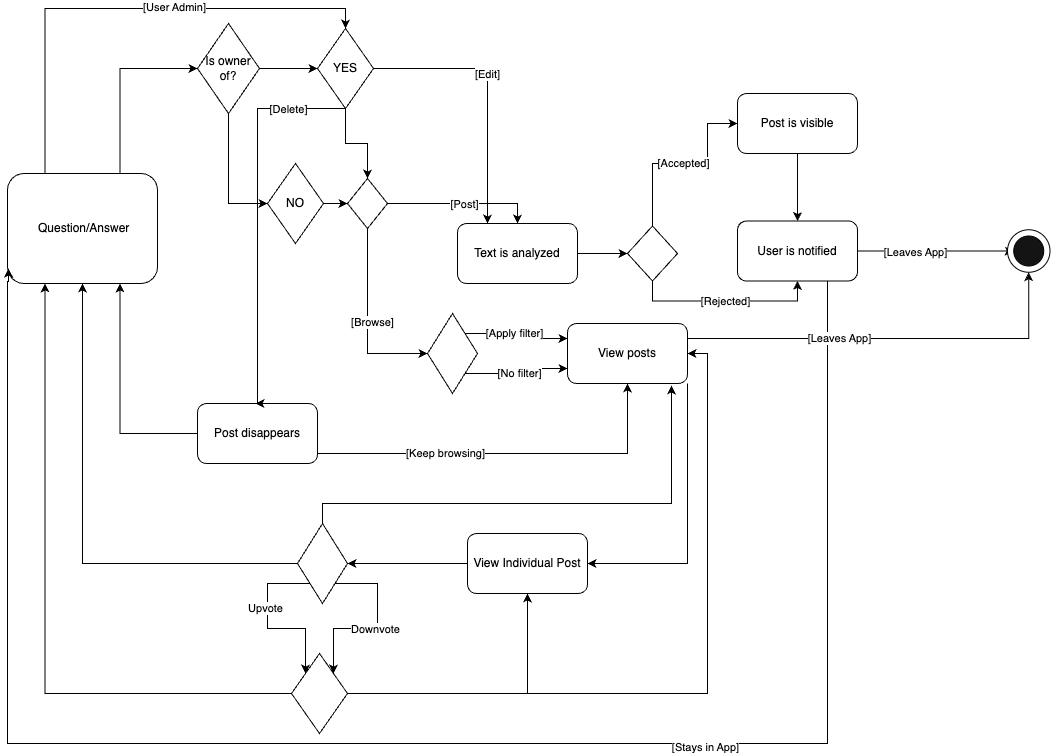

The diagram above was exported from draw.io. Its source (the exported page's mxGraphModel, read from the mxfile embedded in the PNG):
<mxGraphModel dx="1554" dy="710" grid="1" gridSize="10" guides="1" tooltips="1" connect="1" arrows="1" fold="1" page="1" pageScale="1" pageWidth="827" pageHeight="1169" math="0" shadow="0">
  <root>
    <mxCell id="0" />
    <mxCell id="1" parent="0" />
    <mxCell id="29EyWUX4HN3Hhq11z-PF-34" style="edgeStyle=orthogonalEdgeStyle;rounded=0;orthogonalLoop=1;jettySize=auto;html=1;exitX=0.75;exitY=0;exitDx=0;exitDy=0;entryX=0;entryY=0.5;entryDx=0;entryDy=0;" edge="1" parent="1" source="29EyWUX4HN3Hhq11z-PF-1" target="29EyWUX4HN3Hhq11z-PF-33">
      <mxGeometry relative="1" as="geometry" />
    </mxCell>
    <mxCell id="29EyWUX4HN3Hhq11z-PF-69" style="edgeStyle=orthogonalEdgeStyle;rounded=0;orthogonalLoop=1;jettySize=auto;html=1;exitX=0.25;exitY=0;exitDx=0;exitDy=0;entryX=0.5;entryY=0;entryDx=0;entryDy=0;" edge="1" parent="1" source="29EyWUX4HN3Hhq11z-PF-1" target="29EyWUX4HN3Hhq11z-PF-16">
      <mxGeometry relative="1" as="geometry" />
    </mxCell>
    <mxCell id="29EyWUX4HN3Hhq11z-PF-70" value="[User Admin]" style="edgeLabel;html=1;align=center;verticalAlign=middle;resizable=0;points=[];" vertex="1" connectable="0" parent="29EyWUX4HN3Hhq11z-PF-69">
      <mxGeometry x="0.2091" y="2" relative="1" as="geometry">
        <mxPoint as="offset" />
      </mxGeometry>
    </mxCell>
    <mxCell id="29EyWUX4HN3Hhq11z-PF-1" value="&amp;nbsp;Question/Answer" style="rounded=1;whiteSpace=wrap;html=1;" vertex="1" parent="1">
      <mxGeometry x="90" y="290" width="150" height="110" as="geometry" />
    </mxCell>
    <mxCell id="29EyWUX4HN3Hhq11z-PF-5" style="edgeStyle=orthogonalEdgeStyle;rounded=0;orthogonalLoop=1;jettySize=auto;html=1;exitX=1;exitY=0.5;exitDx=0;exitDy=0;" edge="1" parent="1" source="29EyWUX4HN3Hhq11z-PF-2" target="29EyWUX4HN3Hhq11z-PF-3">
      <mxGeometry relative="1" as="geometry" />
    </mxCell>
    <mxCell id="29EyWUX4HN3Hhq11z-PF-2" value="Text is analyzed" style="rounded=1;whiteSpace=wrap;html=1;" vertex="1" parent="1">
      <mxGeometry x="540" y="340" width="120" height="60" as="geometry" />
    </mxCell>
    <mxCell id="29EyWUX4HN3Hhq11z-PF-7" value="[Rejected]" style="edgeStyle=orthogonalEdgeStyle;rounded=0;orthogonalLoop=1;jettySize=auto;html=1;exitX=0.5;exitY=1;exitDx=0;exitDy=0;entryX=0.5;entryY=1;entryDx=0;entryDy=0;" edge="1" parent="1" source="29EyWUX4HN3Hhq11z-PF-3" target="29EyWUX4HN3Hhq11z-PF-6">
      <mxGeometry relative="1" as="geometry" />
    </mxCell>
    <mxCell id="29EyWUX4HN3Hhq11z-PF-8" style="edgeStyle=orthogonalEdgeStyle;rounded=0;orthogonalLoop=1;jettySize=auto;html=1;exitX=0.5;exitY=0;exitDx=0;exitDy=0;entryX=0;entryY=0.5;entryDx=0;entryDy=0;" edge="1" parent="1" source="29EyWUX4HN3Hhq11z-PF-3" target="29EyWUX4HN3Hhq11z-PF-10">
      <mxGeometry relative="1" as="geometry">
        <Array as="points">
          <mxPoint x="735" y="280" />
          <mxPoint x="790" y="280" />
          <mxPoint x="790" y="240" />
        </Array>
      </mxGeometry>
    </mxCell>
    <mxCell id="29EyWUX4HN3Hhq11z-PF-9" value="[Accepted]" style="edgeLabel;html=1;align=center;verticalAlign=middle;resizable=0;points=[];" vertex="1" connectable="0" parent="29EyWUX4HN3Hhq11z-PF-8">
      <mxGeometry x="-0.0105" y="2" relative="1" as="geometry">
        <mxPoint y="1" as="offset" />
      </mxGeometry>
    </mxCell>
    <mxCell id="29EyWUX4HN3Hhq11z-PF-3" value="" style="rhombus;whiteSpace=wrap;html=1;" vertex="1" parent="1">
      <mxGeometry x="710" y="342.5" width="50" height="55" as="geometry" />
    </mxCell>
    <mxCell id="29EyWUX4HN3Hhq11z-PF-14" style="edgeStyle=orthogonalEdgeStyle;rounded=0;orthogonalLoop=1;jettySize=auto;html=1;exitX=1;exitY=0.5;exitDx=0;exitDy=0;entryX=0;entryY=0.5;entryDx=0;entryDy=0;" edge="1" parent="1" source="29EyWUX4HN3Hhq11z-PF-6" target="29EyWUX4HN3Hhq11z-PF-13">
      <mxGeometry relative="1" as="geometry" />
    </mxCell>
    <mxCell id="29EyWUX4HN3Hhq11z-PF-72" value="[Leaves App]" style="edgeLabel;html=1;align=center;verticalAlign=middle;resizable=0;points=[];" vertex="1" connectable="0" parent="29EyWUX4HN3Hhq11z-PF-14">
      <mxGeometry x="-0.2704" relative="1" as="geometry">
        <mxPoint y="1" as="offset" />
      </mxGeometry>
    </mxCell>
    <mxCell id="29EyWUX4HN3Hhq11z-PF-68" style="edgeStyle=orthogonalEdgeStyle;rounded=0;orthogonalLoop=1;jettySize=auto;html=1;exitX=0.75;exitY=1;exitDx=0;exitDy=0;entryX=0.007;entryY=0.864;entryDx=0;entryDy=0;entryPerimeter=0;" edge="1" parent="1" source="29EyWUX4HN3Hhq11z-PF-6" target="29EyWUX4HN3Hhq11z-PF-1">
      <mxGeometry relative="1" as="geometry">
        <Array as="points">
          <mxPoint x="910" y="860" />
          <mxPoint x="90" y="860" />
          <mxPoint x="90" y="398" />
          <mxPoint x="91" y="398" />
        </Array>
      </mxGeometry>
    </mxCell>
    <mxCell id="29EyWUX4HN3Hhq11z-PF-73" value="[Stays in App]" style="edgeLabel;html=1;align=center;verticalAlign=middle;resizable=0;points=[];" vertex="1" connectable="0" parent="29EyWUX4HN3Hhq11z-PF-68">
      <mxGeometry x="-0.3341" y="3" relative="1" as="geometry">
        <mxPoint x="1" as="offset" />
      </mxGeometry>
    </mxCell>
    <mxCell id="29EyWUX4HN3Hhq11z-PF-6" value="User is notified" style="rounded=1;whiteSpace=wrap;html=1;" vertex="1" parent="1">
      <mxGeometry x="820" y="337.5" width="120" height="60" as="geometry" />
    </mxCell>
    <mxCell id="29EyWUX4HN3Hhq11z-PF-11" style="edgeStyle=orthogonalEdgeStyle;rounded=0;orthogonalLoop=1;jettySize=auto;html=1;exitX=0.5;exitY=1;exitDx=0;exitDy=0;" edge="1" parent="1" source="29EyWUX4HN3Hhq11z-PF-10" target="29EyWUX4HN3Hhq11z-PF-6">
      <mxGeometry relative="1" as="geometry" />
    </mxCell>
    <mxCell id="29EyWUX4HN3Hhq11z-PF-10" value="Post is visible" style="rounded=1;whiteSpace=wrap;html=1;" vertex="1" parent="1">
      <mxGeometry x="820" y="210" width="120" height="60" as="geometry" />
    </mxCell>
    <mxCell id="29EyWUX4HN3Hhq11z-PF-12" value="" style="ellipse;whiteSpace=wrap;html=1;aspect=fixed;" vertex="1" parent="1">
      <mxGeometry x="1090" y="346.25" width="42.5" height="42.5" as="geometry" />
    </mxCell>
    <mxCell id="29EyWUX4HN3Hhq11z-PF-13" value="" style="ellipse;whiteSpace=wrap;html=1;aspect=fixed;fillColor=#141414;" vertex="1" parent="1">
      <mxGeometry x="1096.25" y="352.5" width="30" height="30" as="geometry" />
    </mxCell>
    <mxCell id="29EyWUX4HN3Hhq11z-PF-19" style="edgeStyle=orthogonalEdgeStyle;rounded=0;orthogonalLoop=1;jettySize=auto;html=1;exitX=1;exitY=0.5;exitDx=0;exitDy=0;entryX=0.5;entryY=0;entryDx=0;entryDy=0;" edge="1" parent="1" source="29EyWUX4HN3Hhq11z-PF-42" target="29EyWUX4HN3Hhq11z-PF-2">
      <mxGeometry relative="1" as="geometry">
        <Array as="points">
          <mxPoint x="460" y="320" />
          <mxPoint x="600" y="320" />
        </Array>
      </mxGeometry>
    </mxCell>
    <mxCell id="29EyWUX4HN3Hhq11z-PF-20" value="[Post]" style="edgeLabel;html=1;align=center;verticalAlign=middle;resizable=0;points=[];" vertex="1" connectable="0" parent="29EyWUX4HN3Hhq11z-PF-19">
      <mxGeometry x="-0.187" y="-1" relative="1" as="geometry">
        <mxPoint x="27" y="-1" as="offset" />
      </mxGeometry>
    </mxCell>
    <mxCell id="29EyWUX4HN3Hhq11z-PF-21" style="edgeStyle=orthogonalEdgeStyle;rounded=0;orthogonalLoop=1;jettySize=auto;html=1;exitX=1;exitY=0.5;exitDx=0;exitDy=0;entryX=0.25;entryY=0;entryDx=0;entryDy=0;" edge="1" parent="1" source="29EyWUX4HN3Hhq11z-PF-16" target="29EyWUX4HN3Hhq11z-PF-2">
      <mxGeometry relative="1" as="geometry" />
    </mxCell>
    <mxCell id="29EyWUX4HN3Hhq11z-PF-22" value="[Edit]" style="edgeLabel;html=1;align=center;verticalAlign=middle;resizable=0;points=[];" vertex="1" connectable="0" parent="29EyWUX4HN3Hhq11z-PF-21">
      <mxGeometry x="-0.1165" y="-1" relative="1" as="geometry">
        <mxPoint as="offset" />
      </mxGeometry>
    </mxCell>
    <mxCell id="29EyWUX4HN3Hhq11z-PF-45" style="edgeStyle=orthogonalEdgeStyle;rounded=0;orthogonalLoop=1;jettySize=auto;html=1;exitX=0.5;exitY=1;exitDx=0;exitDy=0;entryX=0.5;entryY=0;entryDx=0;entryDy=0;" edge="1" parent="1" source="29EyWUX4HN3Hhq11z-PF-16" target="29EyWUX4HN3Hhq11z-PF-42">
      <mxGeometry relative="1" as="geometry" />
    </mxCell>
    <mxCell id="29EyWUX4HN3Hhq11z-PF-16" value="YES" style="rhombus;whiteSpace=wrap;html=1;" vertex="1" parent="1">
      <mxGeometry x="400" y="145" width="56" height="80" as="geometry" />
    </mxCell>
    <mxCell id="29EyWUX4HN3Hhq11z-PF-56" style="edgeStyle=orthogonalEdgeStyle;rounded=0;orthogonalLoop=1;jettySize=auto;html=1;exitX=1;exitY=1;exitDx=0;exitDy=0;entryX=1;entryY=0.5;entryDx=0;entryDy=0;" edge="1" parent="1" source="29EyWUX4HN3Hhq11z-PF-23" target="29EyWUX4HN3Hhq11z-PF-30">
      <mxGeometry relative="1" as="geometry" />
    </mxCell>
    <mxCell id="29EyWUX4HN3Hhq11z-PF-74" style="edgeStyle=orthogonalEdgeStyle;rounded=0;orthogonalLoop=1;jettySize=auto;html=1;exitX=1;exitY=0.25;exitDx=0;exitDy=0;entryX=0.5;entryY=1;entryDx=0;entryDy=0;" edge="1" parent="1" source="29EyWUX4HN3Hhq11z-PF-23" target="29EyWUX4HN3Hhq11z-PF-12">
      <mxGeometry relative="1" as="geometry" />
    </mxCell>
    <mxCell id="29EyWUX4HN3Hhq11z-PF-75" value="[Leaves App]" style="edgeLabel;html=1;align=center;verticalAlign=middle;resizable=0;points=[];" vertex="1" connectable="0" parent="29EyWUX4HN3Hhq11z-PF-74">
      <mxGeometry x="-0.259" y="1" relative="1" as="geometry">
        <mxPoint as="offset" />
      </mxGeometry>
    </mxCell>
    <mxCell id="29EyWUX4HN3Hhq11z-PF-23" value="View posts" style="rounded=1;whiteSpace=wrap;html=1;" vertex="1" parent="1">
      <mxGeometry x="650" y="440" width="120" height="60" as="geometry" />
    </mxCell>
    <mxCell id="29EyWUX4HN3Hhq11z-PF-29" style="edgeStyle=orthogonalEdgeStyle;rounded=0;orthogonalLoop=1;jettySize=auto;html=1;exitX=1;exitY=0.5;exitDx=0;exitDy=0;entryX=0.5;entryY=1;entryDx=0;entryDy=0;" edge="1" parent="1" source="29EyWUX4HN3Hhq11z-PF-26" target="29EyWUX4HN3Hhq11z-PF-23">
      <mxGeometry relative="1" as="geometry">
        <Array as="points">
          <mxPoint x="400" y="570" />
          <mxPoint x="710" y="570" />
        </Array>
      </mxGeometry>
    </mxCell>
    <mxCell id="29EyWUX4HN3Hhq11z-PF-41" value="[Keep browsing]" style="edgeLabel;html=1;align=center;verticalAlign=middle;resizable=0;points=[];" vertex="1" connectable="0" parent="29EyWUX4HN3Hhq11z-PF-29">
      <mxGeometry x="-0.264" y="1" relative="1" as="geometry">
        <mxPoint as="offset" />
      </mxGeometry>
    </mxCell>
    <mxCell id="29EyWUX4HN3Hhq11z-PF-67" style="edgeStyle=orthogonalEdgeStyle;rounded=0;orthogonalLoop=1;jettySize=auto;html=1;exitX=0;exitY=0.5;exitDx=0;exitDy=0;entryX=0.75;entryY=1;entryDx=0;entryDy=0;" edge="1" parent="1" source="29EyWUX4HN3Hhq11z-PF-26" target="29EyWUX4HN3Hhq11z-PF-1">
      <mxGeometry relative="1" as="geometry" />
    </mxCell>
    <mxCell id="29EyWUX4HN3Hhq11z-PF-26" value="Post disappears" style="rounded=1;whiteSpace=wrap;html=1;" vertex="1" parent="1">
      <mxGeometry x="280" y="520" width="120" height="60" as="geometry" />
    </mxCell>
    <mxCell id="29EyWUX4HN3Hhq11z-PF-27" style="edgeStyle=orthogonalEdgeStyle;rounded=0;orthogonalLoop=1;jettySize=auto;html=1;exitX=0.5;exitY=1;exitDx=0;exitDy=0;" edge="1" parent="1" source="29EyWUX4HN3Hhq11z-PF-16">
      <mxGeometry relative="1" as="geometry">
        <mxPoint x="338" y="520" as="targetPoint" />
        <Array as="points">
          <mxPoint x="340" y="225" />
          <mxPoint x="340" y="520" />
        </Array>
      </mxGeometry>
    </mxCell>
    <mxCell id="29EyWUX4HN3Hhq11z-PF-28" value="[Delete]" style="edgeLabel;html=1;align=center;verticalAlign=middle;resizable=0;points=[];" vertex="1" connectable="0" parent="29EyWUX4HN3Hhq11z-PF-27">
      <mxGeometry x="-0.2001" y="-2" relative="1" as="geometry">
        <mxPoint x="32" y="-66" as="offset" />
      </mxGeometry>
    </mxCell>
    <mxCell id="29EyWUX4HN3Hhq11z-PF-32" style="edgeStyle=orthogonalEdgeStyle;rounded=0;orthogonalLoop=1;jettySize=auto;html=1;exitX=0;exitY=0.5;exitDx=0;exitDy=0;entryX=1;entryY=0.5;entryDx=0;entryDy=0;" edge="1" parent="1" source="29EyWUX4HN3Hhq11z-PF-30" target="29EyWUX4HN3Hhq11z-PF-57">
      <mxGeometry relative="1" as="geometry" />
    </mxCell>
    <mxCell id="29EyWUX4HN3Hhq11z-PF-30" value="View Indivi&lt;span style=&quot;background-color: initial;&quot;&gt;dual Post&lt;/span&gt;" style="rounded=1;whiteSpace=wrap;html=1;" vertex="1" parent="1">
      <mxGeometry x="550" y="650" width="120" height="60" as="geometry" />
    </mxCell>
    <mxCell id="29EyWUX4HN3Hhq11z-PF-36" style="edgeStyle=orthogonalEdgeStyle;rounded=0;orthogonalLoop=1;jettySize=auto;html=1;exitX=1;exitY=0.5;exitDx=0;exitDy=0;entryX=0;entryY=0.5;entryDx=0;entryDy=0;" edge="1" parent="1" source="29EyWUX4HN3Hhq11z-PF-33" target="29EyWUX4HN3Hhq11z-PF-16">
      <mxGeometry relative="1" as="geometry" />
    </mxCell>
    <mxCell id="29EyWUX4HN3Hhq11z-PF-37" style="edgeStyle=orthogonalEdgeStyle;rounded=0;orthogonalLoop=1;jettySize=auto;html=1;exitX=0.5;exitY=1;exitDx=0;exitDy=0;entryX=0;entryY=0.5;entryDx=0;entryDy=0;" edge="1" parent="1" source="29EyWUX4HN3Hhq11z-PF-33" target="29EyWUX4HN3Hhq11z-PF-35">
      <mxGeometry relative="1" as="geometry" />
    </mxCell>
    <mxCell id="29EyWUX4HN3Hhq11z-PF-33" value="Is owner of?" style="rhombus;whiteSpace=wrap;html=1;" vertex="1" parent="1">
      <mxGeometry x="280" y="140" width="62" height="90" as="geometry" />
    </mxCell>
    <mxCell id="29EyWUX4HN3Hhq11z-PF-39" style="edgeStyle=orthogonalEdgeStyle;rounded=0;orthogonalLoop=1;jettySize=auto;html=1;exitX=0.5;exitY=1;exitDx=0;exitDy=0;entryX=0;entryY=0.5;entryDx=0;entryDy=0;" edge="1" parent="1" source="29EyWUX4HN3Hhq11z-PF-42" target="29EyWUX4HN3Hhq11z-PF-46">
      <mxGeometry relative="1" as="geometry" />
    </mxCell>
    <mxCell id="29EyWUX4HN3Hhq11z-PF-40" value="[Browse]" style="edgeLabel;html=1;align=center;verticalAlign=middle;resizable=0;points=[];" vertex="1" connectable="0" parent="29EyWUX4HN3Hhq11z-PF-39">
      <mxGeometry x="0.0048" y="4" relative="1" as="geometry">
        <mxPoint as="offset" />
      </mxGeometry>
    </mxCell>
    <mxCell id="29EyWUX4HN3Hhq11z-PF-44" style="edgeStyle=orthogonalEdgeStyle;rounded=0;orthogonalLoop=1;jettySize=auto;html=1;exitX=1;exitY=0.5;exitDx=0;exitDy=0;" edge="1" parent="1" source="29EyWUX4HN3Hhq11z-PF-35" target="29EyWUX4HN3Hhq11z-PF-42">
      <mxGeometry relative="1" as="geometry" />
    </mxCell>
    <mxCell id="29EyWUX4HN3Hhq11z-PF-35" value="NO" style="rhombus;whiteSpace=wrap;html=1;" vertex="1" parent="1">
      <mxGeometry x="350" y="280" width="56" height="80" as="geometry" />
    </mxCell>
    <mxCell id="29EyWUX4HN3Hhq11z-PF-42" value="" style="rhombus;whiteSpace=wrap;html=1;" vertex="1" parent="1">
      <mxGeometry x="430" y="295" width="40" height="50" as="geometry" />
    </mxCell>
    <mxCell id="29EyWUX4HN3Hhq11z-PF-52" style="edgeStyle=orthogonalEdgeStyle;rounded=0;orthogonalLoop=1;jettySize=auto;html=1;exitX=1;exitY=0;exitDx=0;exitDy=0;entryX=0;entryY=0.25;entryDx=0;entryDy=0;" edge="1" parent="1" source="29EyWUX4HN3Hhq11z-PF-46" target="29EyWUX4HN3Hhq11z-PF-23">
      <mxGeometry relative="1" as="geometry" />
    </mxCell>
    <mxCell id="29EyWUX4HN3Hhq11z-PF-54" value="[Apply filter]" style="edgeLabel;html=1;align=center;verticalAlign=middle;resizable=0;points=[];" vertex="1" connectable="0" parent="29EyWUX4HN3Hhq11z-PF-52">
      <mxGeometry x="-0.0977" y="1" relative="1" as="geometry">
        <mxPoint x="1" as="offset" />
      </mxGeometry>
    </mxCell>
    <mxCell id="29EyWUX4HN3Hhq11z-PF-53" value="[No filter]" style="edgeStyle=orthogonalEdgeStyle;rounded=0;orthogonalLoop=1;jettySize=auto;html=1;exitX=1;exitY=1;exitDx=0;exitDy=0;entryX=0;entryY=0.75;entryDx=0;entryDy=0;" edge="1" parent="1" source="29EyWUX4HN3Hhq11z-PF-46" target="29EyWUX4HN3Hhq11z-PF-23">
      <mxGeometry relative="1" as="geometry" />
    </mxCell>
    <mxCell id="29EyWUX4HN3Hhq11z-PF-46" value="" style="rhombus;whiteSpace=wrap;html=1;" vertex="1" parent="1">
      <mxGeometry x="510" y="430" width="50" height="80" as="geometry" />
    </mxCell>
    <mxCell id="29EyWUX4HN3Hhq11z-PF-59" style="edgeStyle=orthogonalEdgeStyle;rounded=0;orthogonalLoop=1;jettySize=auto;html=1;exitX=0;exitY=0.5;exitDx=0;exitDy=0;entryX=0.5;entryY=1;entryDx=0;entryDy=0;" edge="1" parent="1" source="29EyWUX4HN3Hhq11z-PF-57" target="29EyWUX4HN3Hhq11z-PF-1">
      <mxGeometry relative="1" as="geometry" />
    </mxCell>
    <mxCell id="29EyWUX4HN3Hhq11z-PF-61" style="edgeStyle=orthogonalEdgeStyle;rounded=0;orthogonalLoop=1;jettySize=auto;html=1;exitX=0;exitY=1;exitDx=0;exitDy=0;entryX=0;entryY=0;entryDx=0;entryDy=0;" edge="1" parent="1" source="29EyWUX4HN3Hhq11z-PF-57" target="29EyWUX4HN3Hhq11z-PF-58">
      <mxGeometry relative="1" as="geometry">
        <Array as="points">
          <mxPoint x="350" y="700" />
          <mxPoint x="350" y="745" />
          <mxPoint x="388" y="745" />
        </Array>
      </mxGeometry>
    </mxCell>
    <mxCell id="29EyWUX4HN3Hhq11z-PF-62" value="Upvote" style="edgeLabel;html=1;align=center;verticalAlign=middle;resizable=0;points=[];" vertex="1" connectable="0" parent="29EyWUX4HN3Hhq11z-PF-61">
      <mxGeometry x="-0.2169" relative="1" as="geometry">
        <mxPoint x="-3" as="offset" />
      </mxGeometry>
    </mxCell>
    <mxCell id="29EyWUX4HN3Hhq11z-PF-63" style="edgeStyle=orthogonalEdgeStyle;rounded=0;orthogonalLoop=1;jettySize=auto;html=1;exitX=1;exitY=1;exitDx=0;exitDy=0;entryX=1;entryY=0;entryDx=0;entryDy=0;" edge="1" parent="1" source="29EyWUX4HN3Hhq11z-PF-57" target="29EyWUX4HN3Hhq11z-PF-58">
      <mxGeometry relative="1" as="geometry">
        <Array as="points">
          <mxPoint x="460" y="700" />
          <mxPoint x="460" y="745" />
          <mxPoint x="416" y="745" />
        </Array>
      </mxGeometry>
    </mxCell>
    <mxCell id="29EyWUX4HN3Hhq11z-PF-64" value="Downvote" style="edgeLabel;html=1;align=center;verticalAlign=middle;resizable=0;points=[];" vertex="1" connectable="0" parent="29EyWUX4HN3Hhq11z-PF-63">
      <mxGeometry x="0.0164" relative="1" as="geometry">
        <mxPoint as="offset" />
      </mxGeometry>
    </mxCell>
    <mxCell id="29EyWUX4HN3Hhq11z-PF-57" value="" style="rhombus;whiteSpace=wrap;html=1;" vertex="1" parent="1">
      <mxGeometry x="380" y="640" width="50" height="80" as="geometry" />
    </mxCell>
    <mxCell id="29EyWUX4HN3Hhq11z-PF-60" style="edgeStyle=orthogonalEdgeStyle;rounded=0;orthogonalLoop=1;jettySize=auto;html=1;exitX=0;exitY=0.5;exitDx=0;exitDy=0;entryX=0.25;entryY=1;entryDx=0;entryDy=0;" edge="1" parent="1" source="29EyWUX4HN3Hhq11z-PF-58" target="29EyWUX4HN3Hhq11z-PF-1">
      <mxGeometry relative="1" as="geometry" />
    </mxCell>
    <mxCell id="29EyWUX4HN3Hhq11z-PF-65" style="edgeStyle=orthogonalEdgeStyle;rounded=0;orthogonalLoop=1;jettySize=auto;html=1;exitX=1;exitY=0.5;exitDx=0;exitDy=0;entryX=1;entryY=0.5;entryDx=0;entryDy=0;" edge="1" parent="1" source="29EyWUX4HN3Hhq11z-PF-58" target="29EyWUX4HN3Hhq11z-PF-23">
      <mxGeometry relative="1" as="geometry" />
    </mxCell>
    <mxCell id="29EyWUX4HN3Hhq11z-PF-66" style="edgeStyle=orthogonalEdgeStyle;rounded=0;orthogonalLoop=1;jettySize=auto;html=1;exitX=1;exitY=0.5;exitDx=0;exitDy=0;entryX=0.5;entryY=1;entryDx=0;entryDy=0;" edge="1" parent="1" source="29EyWUX4HN3Hhq11z-PF-58" target="29EyWUX4HN3Hhq11z-PF-30">
      <mxGeometry relative="1" as="geometry" />
    </mxCell>
    <mxCell id="29EyWUX4HN3Hhq11z-PF-58" value="" style="rhombus;whiteSpace=wrap;html=1;" vertex="1" parent="1">
      <mxGeometry x="374" y="770" width="56" height="80" as="geometry" />
    </mxCell>
    <mxCell id="29EyWUX4HN3Hhq11z-PF-76" style="edgeStyle=orthogonalEdgeStyle;rounded=0;orthogonalLoop=1;jettySize=auto;html=1;exitX=0.5;exitY=0;exitDx=0;exitDy=0;entryX=0.867;entryY=1.033;entryDx=0;entryDy=0;entryPerimeter=0;" edge="1" parent="1" source="29EyWUX4HN3Hhq11z-PF-57" target="29EyWUX4HN3Hhq11z-PF-23">
      <mxGeometry relative="1" as="geometry">
        <Array as="points">
          <mxPoint x="405" y="620" />
          <mxPoint x="754" y="620" />
        </Array>
      </mxGeometry>
    </mxCell>
  </root>
</mxGraphModel>